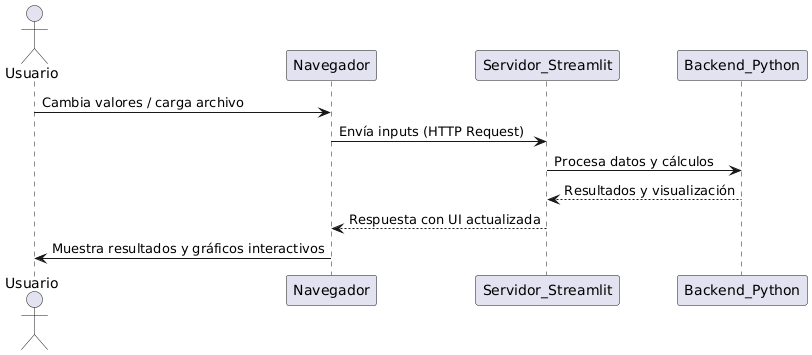

The diagram above was rendered by PlantUML. Its source (embedded in the PNG):
@startuml
actor Usuario
participant Navegador
participant Servidor_Streamlit
participant Backend_Python

Usuario -> Navegador: Cambia valores / carga archivo
Navegador -> Servidor_Streamlit: Envía inputs (HTTP Request)
Servidor_Streamlit -> Backend_Python: Procesa datos y cálculos
Backend_Python --> Servidor_Streamlit: Resultados y visualización
Servidor_Streamlit --> Navegador: Respuesta con UI actualizada
Navegador -> Usuario: Muestra resultados y gráficos interactivos
@enduml